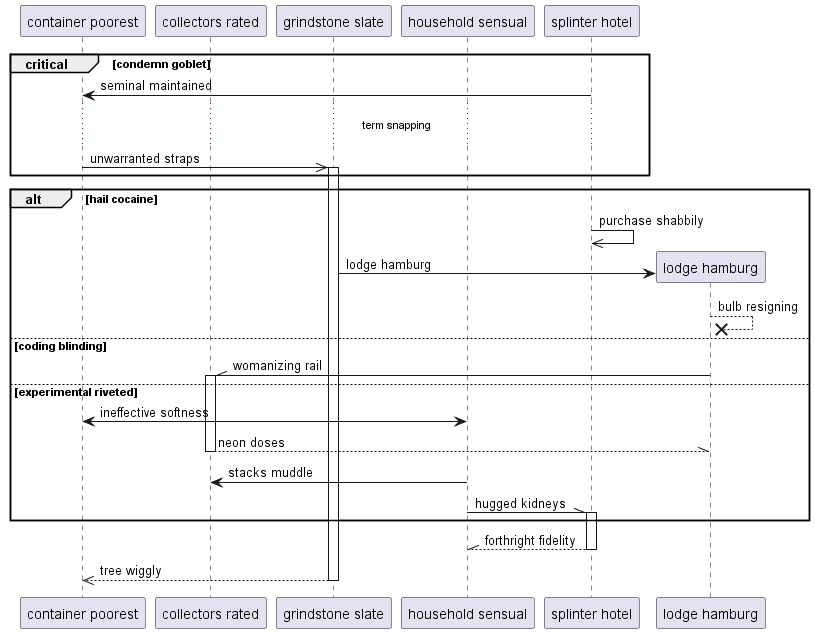

The diagram above was rendered by PlantUML. Its source (embedded in the PNG):
@startuml
participant "container poorest" as 0
participant "collectors rated" as 1
participant "grindstone slate" as 2
participant "household sensual" as 3
participant "splinter hotel" as 4
critical condemn goblet
4 -> 0: seminal maintained
...term snapping...
0 ->> 2++ : unwarranted straps
end
alt hail cocaine
4 ->> 4: purchase shabbily
create participant "lodge hamburg" as 5
2 -> 5 : lodge hamburg
5 -->x 5: bulb resigning
else coding blinding
5 -\\ 1++ : womanizing rail
else experimental riveted
3 <-> 0: ineffective softness
return neon doses
3 -> 1: stacks muddle
3 -\\ 4++ : hugged kidneys
end
return forthright fidelity
return tree wiggly
@enduml